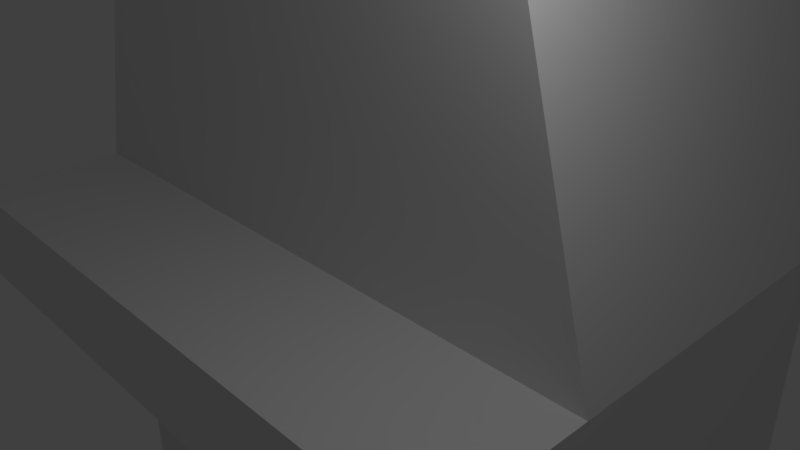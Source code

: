 # Source: Fireplace.blend  (saved by Blender 2.78.0; exported with 4.5.12 LTS)
import bpy
from mathutils import Matrix  # noqa: F401  (used for matrix-valued properties, if any)

bpy.ops.wm.read_factory_settings(use_empty=True)
scene = bpy.context.scene
scene.name = 'Scene'

# ---- collections
col_collection_1 = bpy.data.collections.new('Collection 1'); scene.collection.children.link(col_collection_1)

# ---- materials (node trees are filled in below, after node groups)
mat_material_wood_burning = bpy.data.materials.new('material_wood_burning')
mat_material_wood_burning.alpha_threshold = 0.0
mat_material_wood_burning.use_transparent_shadow = False
mat_material_wood_burning.roughness = 0.5
mat_material_stone_wall = bpy.data.materials.new('material_stone_wall')
mat_material_stone_wall.alpha_threshold = 0.0
mat_material_stone_wall.use_transparent_shadow = False
mat_material_stone_wall.roughness = 0.5
mat_material_stone_single = bpy.data.materials.new('material_stone_single')
mat_material_stone_single.alpha_threshold = 0.0
mat_material_stone_single.use_transparent_shadow = False
mat_material_stone_single.roughness = 0.5

# ---- material node trees

# ---- world
world_world = bpy.data.worlds.new('World'); scene.world = world_world
world_world.color = (0.05088, 0.05088, 0.05088)
world_world.use_sun_shadow = False
world_world.sun_shadow_jitter_overblur = 0.0
world_world.cycles.sampling_method = 'MANUAL'

# ---- cameras
cam_camera = bpy.data.cameras.new('Camera')
cam_camera.clip_end = 100.0
cam_camera.lens = 35.0
cam_camera.sensor_width = 32.0
cam_camera.sensor_height = 18.0
cam_camera.ortho_scale = 7.314
cam_camera.dof.focus_distance = 0.0
cam_camera.dof.aperture_fstop = 128.0

# ---- lights
light_lamp = bpy.data.lights.new('Lamp', 'POINT')
light_lamp.transmission_factor = 0.0
light_lamp.cutoff_distance = 30.0
light_lamp.energy = 100.0
light_lamp.shadow_buffer_clip_start = 1.001
light_lamp.shadow_soft_size = 0.1
light_lamp.shadow_maximum_resolution = 0.006
light_lamp.use_absolute_resolution = True

# ---- meshes
me_cylinder_001 = bpy.data.meshes.new('Cylinder.001')
me_cylinder_001.from_pydata([(0.0, 0.5, -1.25), (0.0, 0.5, 1.25), (0.1545, 0.4755, -1.25), (0.1545, 0.4755, 1.25), (0.2939, 0.4045, -1.25), (0.2939, 0.4045, 1.25), (0.4045, 0.2939, -1.25), (0.4045, 0.2939, 1.25), (0.4755, 0.1545, -1.25), (0.4755, 0.1545, 1.25), (0.5, -2.186e-08, -1.25), (0.5, -2.186e-08, 1.25), (0.4755, -0.1545, -1.25), (0.4755, -0.1545, 1.25), (0.4045, -0.2939, -1.25), (0.4045, -0.2939, 1.25), (0.2939, -0.4045, -1.25), (0.2939, -0.4045, 1.25), (0.1545, -0.4755, -1.25), (0.1545, -0.4755, 1.25), (-1.629e-07, -0.5, -1.25), (-1.629e-07, -0.5, 1.25), (-0.1545, -0.4755, -1.25), (-0.1545, -0.4755, 1.25), (-0.2939, -0.4045, -1.25), (-0.2939, -0.4045, 1.25), (-0.4045, -0.2939, -1.25), (-0.4045, -0.2939, 1.25), (-0.4755, -0.1545, -1.25), (-0.4755, -0.1545, 1.25), (-0.5, 4.828e-07, -1.25), (-0.5, 4.828e-07, 1.25), (-0.4755, 0.1545, -1.25), (-0.4755, 0.1545, 1.25), (-0.4045, 0.2939, -1.25), (-0.4045, 0.2939, 1.25), (-0.2939, 0.4045, -1.25), (-0.2939, 0.4045, 1.25), (-0.1545, 0.4755, -1.25), (-0.1545, 0.4755, 1.25)], [], [(0, 1, 3, 2), (2, 3, 5, 4), (4, 5, 7, 6), (6, 7, 9, 8), (8, 9, 11, 10), (10, 11, 13, 12), (12, 13, 15, 14), (14, 15, 17, 16), (16, 17, 19, 18), (18, 19, 21, 20), (20, 21, 23, 22), (22, 23, 25, 24), (24, 25, 27, 26), (26, 27, 29, 28), (28, 29, 31, 30), (30, 31, 33, 32), (32, 33, 35, 34), (34, 35, 37, 36), (3, 1, 39, 37, 35, 33, 31, 29, 27, 25, 23, 21, 19, 17, 15, 13, 11, 9, 7, 5), (36, 37, 39, 38), (38, 39, 1, 0), (0, 2, 4, 6, 8, 10, 12, 14, 16, 18, 20, 22, 24, 26, 28, 30, 32, 34, 36, 38)])
_uv = me_cylinder_001.uv_layers.new(name='UVMap')
_uv.uv.foreach_set('vector', [2.98e-08, 1.0, 0.0, 2.98e-08, 1.0, 0.0, 1.0, 1.0, 2.98e-08, 1.0, 0.0, 2.98e-08, 1.0, 0.0, 1.0, 1.0, 2.98e-08, 1.0, 0.0, 2.98e-08, 1.0, 0.0, 1.0, 1.0, 2.98e-08, 1.0, 0.0, 2.98e-08, 1.0, 0.0, 1.0, 1.0, 2.98e-08, 1.0, 0.0, 2.98e-08, 1.0, 0.0, 1.0, 1.0, 2.98e-08, 1.0, 0.0, 2.98e-08, 1.0, 0.0, 1.0, 1.0, 2.98e-08, 1.0, 0.0, 2.98e-08, 1.0, 0.0, 1.0, 1.0, -0.375, 1.0, -0.375, 2.98e-08, -0.25, 0.0, -0.25, 1.0, -0.25, 1.0, -0.25, 2.98e-08, -0.125, 0.0, -0.125, 1.0, -0.125, 1.0, -0.125, 2.98e-08, 0.0, 0.0, 0.0, 1.0, 2.98e-08, 1.0, -2.98e-08, 2.98e-08, 0.125, 0.0, 0.125, 1.0, 0.125, 1.0, 0.125, 2.98e-08, 0.25, 0.0, 0.25, 1.0, 0.25, 1.0, 0.25, 2.98e-08, 0.375, 0.0, 0.375, 1.0, 0.375, 1.0, 0.375, 2.98e-08, 0.5, 0.0, 0.5, 1.0, 0.5, 1.0, 0.5, 2.98e-08, 0.625, 0.0, 0.625, 1.0, 0.625, 1.0, 0.625, 2.98e-08, 0.75, 0.0, 0.75, 1.0, 0.75, 1.0, 0.75, 2.98e-08, 0.875, 0.0, 0.875, 1.0, 2.98e-08, 1.0, 0.0, 2.98e-08, 1.0, 0.0, 1.0, 1.0, 0.5, 1.0, 0.6545, 0.9755, 0.7939, 0.9045, 0.9045, 0.7939, 0.9755, 0.6545, 1.0, 0.5, 0.9755, 0.3455, 0.9045, 0.2061, 0.7939, 0.09549, 0.6545, 0.02447, 0.5, 0.0, 0.3455, 0.02447, 0.2061, 0.09549, 0.09549, 0.2061, 0.02447, 0.3455, 0.0, 0.5, 0.02447, 0.6545, 0.09549, 0.7939, 0.2061, 0.9045, 0.3455, 0.9755, 2.98e-08, 1.0, 0.0, 2.98e-08, 1.0, 0.0, 1.0, 1.0, 2.98e-08, 1.0, 0.0, 2.98e-08, 1.0, 0.0, 1.0, 1.0, 0.5, 1.0, 0.6545, 0.9755, 0.7939, 0.9045, 0.9045, 0.7939, 0.9755, 0.6545, 1.0, 0.5, 0.9755, 0.3455, 0.9045, 0.2061, 0.7939, 0.09549, 0.6545, 0.02447, 0.5, 0.0, 0.3455, 0.02447, 0.2061, 0.09549, 0.09549, 0.2061, 0.02447, 0.3455, 0.0, 0.5, 0.02447, 0.6545, 0.09549, 0.7939, 0.2061, 0.9045, 0.3455, 0.9755])
me_cylinder_001.materials.append(mat_material_wood_burning)
me_cylinder_001.use_remesh_preserve_volume = False
me_cylinder_001.use_remesh_preserve_attributes = False
me_cylinder_001.use_mirror_vertex_groups = False
me_cylinder_001.update()
me_cube_013 = bpy.data.meshes.new('Cube.013')
me_cube_013.from_pydata([(-1.0, -1.0, -1.0), (-0.5294, -1.0, 1.32), (-1.0, 1.0, -1.0), (-0.5294, 1.0, 1.32), (1.0, -1.0, -1.0), (0.5294, -1.0, 1.32), (1.0, 1.0, -1.0), (0.5294, 1.0, 1.32)], [], [(0, 1, 3, 2), (2, 3, 7, 6), (6, 7, 5, 4), (4, 5, 1, 0), (2, 6, 4, 0), (7, 3, 1, 5)])
_uv = me_cube_013.uv_layers.new(name='UVMap')
_uv.uv.foreach_set('vector', [-0.4592, -0.5326, -0.04024, 1.533, -1.42, 1.583, -1.839, -0.4826, 2.951, -0.4842, 2.282, 1.583, 0.9023, 1.533, 1.321, -0.5326, 2.951, -0.4842, 2.282, 1.583, 0.9023, 1.533, 1.321, -0.5326, 1.321, -0.5326, 0.9023, 1.533, -0.04024, 1.533, -0.4592, -0.5326, 0.0, 0.0, 1.0, 0.0, 1.0, 1.0, 0.0, 1.0, 0.0, 0.0, 1.0, 0.0, 1.0, 1.0, 0.0, 1.0])
me_cube_013.materials.append(mat_material_stone_wall)
me_cube_013.use_remesh_preserve_volume = False
me_cube_013.use_remesh_preserve_attributes = False
me_cube_013.use_mirror_vertex_groups = False
me_cube_013.update()
me_cube_012 = bpy.data.meshes.new('Cube.012')
me_cube_012.from_pydata([(-1.0, -1.0, -1.0), (-1.0, -1.0, 1.0), (-1.0, 1.0, -1.0), (-1.0, 1.0, 1.0), (1.0, -1.0, -1.0), (1.0, -1.0, 1.0), (1.0, 1.0, -1.0), (1.0, 1.0, 1.0)], [], [(0, 1, 3, 2), (2, 3, 7, 6), (6, 7, 5, 4), (4, 5, 1, 0), (2, 6, 4, 0), (7, 3, 1, 5)])
_uv = me_cube_012.uv_layers.new(name='UVMap')
_uv.uv.foreach_set('vector', [2.786, 2.483, 2.786, 3.0, 1.5, 3.0, 1.5, 2.483, 0.0, 0.0, 1.0, 0.0, 1.0, 1.0, 0.0, 1.0, 0.0, 2.483, 0.0, 3.0, -1.286, 3.0, -1.286, 2.483, 2.0, 2.98e-08, 2.0, 0.2939, 0.0, 0.2939, 0.0, 0.0, 0.0, 0.0, 4.0, 0.0, 4.0, 1.0, 0.0, 1.0, 0.0, 0.0, 4.0, 0.0, 4.0, 1.0, 0.0, 1.0])
me_cube_012.materials.append(mat_material_stone_single)
me_cube_012.use_remesh_preserve_volume = False
me_cube_012.use_remesh_preserve_attributes = False
me_cube_012.use_mirror_vertex_groups = False
me_cube_012.update()
me_cube_011 = bpy.data.meshes.new('Cube.011')
me_cube_011.from_pydata([(-1.0, -1.0, -1.0), (-1.0, -1.0, 1.0), (-1.0, 1.0, -1.0), (-1.0, 1.0, 1.0), (1.0, -1.0, -1.0), (1.0, -1.0, 1.0), (1.0, 1.0, -1.0), (1.0, 1.0, 1.0)], [], [(0, 1, 3, 2), (2, 3, 7, 6), (6, 7, 5, 4), (4, 5, 1, 0), (2, 6, 4, 0), (7, 3, 1, 5)])
_uv = me_cube_011.uv_layers.new(name='UVMap')
_uv.uv.foreach_set('vector', [0.0, 0.0, 1.0, 0.0, 1.0, 1.0, 0.0, 1.0, 0.0, 0.0, 1.0, 0.0, 1.0, 1.0, 0.0, 1.0, 0.0, 0.0, 1.0, 0.0, 1.0, 1.0, 0.0, 1.0, 1.465, 2.98e-08, 1.465, 2.0, 0.0, 2.0, 2.98e-08, 0.0, 0.0, 0.0, 1.0, 0.0, 1.0, 1.0, 0.0, 1.0, 0.0, 0.0, 1.0, 0.0, 1.0, 1.0, 0.0, 1.0])
me_cube_011.materials.append(mat_material_stone_wall)
me_cube_011.use_remesh_preserve_volume = False
me_cube_011.use_remesh_preserve_attributes = False
me_cube_011.use_mirror_vertex_groups = False
me_cube_011.update()
me_cube_010 = bpy.data.meshes.new('Cube.010')
me_cube_010.from_pydata([(-1.0, -1.0, -1.114), (-1.0, -1.0, 0.08571), (-1.0, 1.0, -1.114), (-1.0, 1.0, 0.08571), (1.0, -1.0, -1.114), (1.0, -1.0, 0.08571), (1.0, 1.0, -1.114), (1.0, 1.0, 0.08571)], [], [(0, 1, 3, 2), (2, 3, 7, 6), (6, 7, 5, 4), (4, 5, 1, 0), (2, 6, 4, 0), (7, 3, 1, 5)])
_uv = me_cube_010.uv_layers.new(name='UVMap')
_uv.uv.foreach_set('vector', [1.929, 0.3105, 1.929, 2.483, 1.5, 2.483, 1.5, 0.3105, 0.0, 0.0, 1.0, 0.0, 1.0, 1.0, 0.0, 1.0, 0.0, 0.3105, 0.0, 2.483, -0.4287, 2.483, -0.4287, 0.3105, 1.0, 2.98e-08, 1.0, 2.0, 0.0, 2.0, 2.98e-08, 0.0, 0.0, 0.0, 1.0, 0.0, 1.0, 1.0, 0.0, 1.0, 0.0, 0.0, 1.0, 0.0, 1.0, 1.0, 0.0, 1.0])
me_cube_010.materials.append(mat_material_stone_wall)
me_cube_010.use_remesh_preserve_volume = False
me_cube_010.use_remesh_preserve_attributes = False
me_cube_010.use_mirror_vertex_groups = False
me_cube_010.update()
me_cube_009 = bpy.data.meshes.new('Cube.009')
me_cube_009.from_pydata([(-1.0, -1.0, -1.114), (-1.0, -1.0, 0.08571), (-1.0, 1.0, -1.114), (-1.0, 1.0, 0.08571), (1.0, -1.0, -1.114), (1.0, -1.0, 0.08571), (1.0, 1.0, -1.114), (1.0, 1.0, 0.08571)], [], [(0, 1, 3, 2), (2, 3, 7, 6), (6, 7, 5, 4), (4, 5, 1, 0), (2, 6, 4, 0), (7, 3, 1, 5)])
_uv = me_cube_009.uv_layers.new(name='UVMap')
_uv.uv.foreach_set('vector', [1.929, 0.3105, 1.929, 2.483, 1.5, 2.483, 1.5, 0.3105, 0.0, 0.0, 1.0, 0.0, 1.0, 1.0, 0.0, 1.0, 0.0, 0.3105, 0.0, 2.483, -0.4287, 2.483, -0.4287, 0.3105, 1.0, 2.98e-08, 1.0, 2.0, 0.0, 2.0, 2.98e-08, 0.0, 0.0, 0.0, 1.0, 0.0, 1.0, 1.0, 0.0, 1.0, 0.0, 0.0, 1.0, 0.0, 1.0, 1.0, 0.0, 1.0])
me_cube_009.materials.append(mat_material_stone_wall)
me_cube_009.use_remesh_preserve_volume = False
me_cube_009.use_remesh_preserve_attributes = False
me_cube_009.use_mirror_vertex_groups = False
me_cube_009.update()
me_cube_008 = bpy.data.meshes.new('Cube.008')
me_cube_008.from_pydata([(-1.0, -1.0, -1.083), (-1.0, -1.0, 0.0), (-1.0, 1.0, -1.083), (-1.0, 1.0, 0.0), (1.0, -1.0, -1.083), (1.0, -1.0, 0.0), (1.0, 1.0, -1.083), (1.0, 1.0, 0.0)], [], [(0, 1, 3, 2), (2, 3, 7, 6), (6, 7, 5, 4), (4, 5, 1, 0), (2, 6, 4, 0), (7, 3, 1, 5)])
_uv = me_cube_008.uv_layers.new(name='UVMap')
_uv.uv.foreach_set('vector', [0.0, 0.0, 1.0, 0.0, 1.0, 1.0, 0.0, 1.0, 0.0, 0.0, 1.0, 0.0, 1.0, 1.0, 0.0, 1.0, 0.0, 0.0, 1.0, 0.0, 1.0, 1.0, 0.0, 1.0, 2.0, 1.429, 2.0, 2.0, 0.0, 2.0, 2.98e-08, 1.429, 0.0, 0.0, 2.0, 0.0, 2.0, 1.0, 0.0, 1.0, 0.0, 0.0, 1.0, 0.0, 1.0, 1.0, 0.0, 1.0])
me_cube_008.materials.append(mat_material_stone_wall)
me_cube_008.use_remesh_preserve_volume = False
me_cube_008.use_remesh_preserve_attributes = False
me_cube_008.use_mirror_vertex_groups = False
me_cube_008.update()
me_cube_007 = bpy.data.meshes.new('Cube.007')
me_cube_007.from_pydata([(-1.0, -1.0, -1.0), (-1.0, -1.0, 0.45), (-1.0, 1.0, -1.0), (-1.0, 1.0, 0.45), (1.0, -1.0, -1.0), (1.0, -1.0, 0.45), (1.0, 1.0, -1.0), (1.0, 1.0, 0.45)], [], [(0, 1, 3, 2), (2, 3, 7, 6), (6, 7, 5, 4), (4, 5, 1, 0), (2, 6, 4, 0), (7, 3, 1, 5)])
_uv = me_cube_007.uv_layers.new(name='UVMap')
_uv.uv.foreach_set('vector', [1.5, 2.979e-08, 1.5, 3.0, 0.0, 3.0, 2.98e-08, 0.0, 0.0, 0.0, 1.0, 0.0, 1.0, 1.0, 0.0, 1.0, 1.5, 2.98e-08, 1.5, 3.0, 0.0, 3.0, 2.98e-08, 0.0, 0.0, 0.0, 1.0, 0.0, 1.0, 1.0, 0.0, 1.0, 0.0, 0.0, 1.0, 0.0, 1.0, 1.0, 0.0, 1.0, 0.0, 0.0, 1.0, 0.0, 1.0, 1.0, 0.0, 1.0])
me_cube_007.materials.append(mat_material_stone_wall)
me_cube_007.use_remesh_preserve_volume = False
me_cube_007.use_remesh_preserve_attributes = False
me_cube_007.use_mirror_vertex_groups = False
me_cube_007.update()
me_cube_006 = bpy.data.meshes.new('Cube.006')
me_cube_006.from_pydata([(-1.0, -1.0, -1.0), (-1.0, -1.0, 0.45), (-1.0, 1.0, -1.0), (-1.0, 1.0, 0.45), (1.0, -1.0, -1.0), (1.0, -1.0, 0.45), (1.0, 1.0, -1.0), (1.0, 1.0, 0.45)], [], [(0, 1, 3, 2), (2, 3, 7, 6), (6, 7, 5, 4), (4, 5, 1, 0), (2, 6, 4, 0), (7, 3, 1, 5)])
_uv = me_cube_006.uv_layers.new(name='UVMap')
_uv.uv.foreach_set('vector', [1.5, 2.98e-08, 1.5, 3.0, 0.0, 3.0, 2.98e-08, 0.0, 0.0, 0.0, 1.0, 0.0, 1.0, 1.0, 0.0, 1.0, 1.5, 2.98e-08, 1.5, 3.0, 0.0, 3.0, 2.98e-08, 0.0, 0.0, 0.0, 1.0, 0.0, 1.0, 1.0, 0.0, 1.0, 0.0, 0.0, 1.0, 0.0, 1.0, 1.0, 0.0, 1.0, 0.0, 0.0, 1.0, 0.0, 1.0, 1.0, 0.0, 1.0])
me_cube_006.materials.append(mat_material_stone_wall)
me_cube_006.use_remesh_preserve_volume = False
me_cube_006.use_remesh_preserve_attributes = False
me_cube_006.use_mirror_vertex_groups = False
me_cube_006.update()
me_cube_004 = bpy.data.meshes.new('Cube.004')
me_cube_004.from_pydata([(-1.0, -1.0, -1.0), (-1.0, -1.0, 1.0), (-1.0, 1.0, -1.0), (-1.0, 1.0, 1.0), (1.0, -1.0, -1.0), (1.0, -1.0, 1.0), (1.0, 1.0, -1.0), (1.0, 1.0, 1.0)], [], [(0, 1, 3, 2), (2, 3, 7, 6), (6, 7, 5, 4), (4, 5, 1, 0), (2, 6, 4, 0), (7, 3, 1, 5)])
_uv = me_cube_004.uv_layers.new(name='UVMap')
_uv.uv.foreach_set('vector', [0.0, 0.0, 1.0, 0.0, 1.0, 1.0, 0.0, 1.0, 0.0, 0.0, 1.0, 0.0, 1.0, 1.0, 0.0, 1.0, 0.0, 0.0, 1.0, 0.0, 1.0, 1.0, 0.0, 1.0, 0.0, 0.0, 1.0, 0.0, 1.0, 1.0, 0.0, 1.0, 0.0, 0.0, 1.0, 0.0, 1.0, 1.0, 0.0, 1.0, 2.0, 1.0, 0.0, 1.0, 0.0, 0.0, 2.0, 0.0])
me_cube_004.materials.append(mat_material_stone_wall)
me_cube_004.use_remesh_preserve_volume = False
me_cube_004.use_remesh_preserve_attributes = False
me_cube_004.use_mirror_vertex_groups = False
me_cube_004.update()
me_cube = bpy.data.meshes.new('Cube')
me_cube.from_pydata([(-1.0, -1.0, -1.0), (-1.0, -1.0, 1.0), (-1.0, 1.0, -1.0), (-1.0, 1.0, 1.0), (1.0, -1.0, -1.0), (1.0, -1.0, 1.0), (1.0, 1.0, -1.0), (1.0, 1.0, 1.0)], [], [(0, 1, 3, 2), (2, 3, 7, 6), (6, 7, 5, 4), (4, 5, 1, 0), (2, 6, 4, 0), (7, 3, 1, 5)])
_uv = me_cube.uv_layers.new(name='UVMap')
_uv.uv.foreach_set('vector', [2.786, 0.0, 2.786, 0.3105, 1.5, 0.3105, 1.5, 0.0, 0.0, 0.0, 1.0, 0.0, 1.0, 1.0, 0.0, 1.0, 0.0, 0.0, 0.0, 0.3105, -1.286, 0.3105, -1.286, 0.0, 1.0, 0.0, 1.0, 0.0625, 0.0, 0.0625, 0.0, 0.0, 0.0, 0.0, 1.0, 0.0, 1.0, 1.0, 0.0, 1.0, 0.0, 0.0625, 1.0, 0.0625, 1.0, 0.3638, 0.0, 0.3638])
me_cube.materials.append(mat_material_stone_single)
me_cube.use_remesh_preserve_volume = False
me_cube.use_remesh_preserve_attributes = False
me_cube.use_mirror_vertex_groups = False
me_cube.update()

# ---- objects
ob_cylinder_001 = bpy.data.objects.new('Cylinder.001', me_cylinder_001)
ob_cube_009 = bpy.data.objects.new('Cube.009', me_cube_013)
ob_cube_008 = bpy.data.objects.new('Cube.008', me_cube_012)
ob_cube_007 = bpy.data.objects.new('Cube.007', me_cube_011)
ob_cube_006 = bpy.data.objects.new('Cube.006', me_cube_010)
ob_cube_005 = bpy.data.objects.new('Cube.005', me_cube_009)
ob_cube_004 = bpy.data.objects.new('Cube.004', me_cube_008)
ob_cube_003 = bpy.data.objects.new('Cube.003', me_cube_007)
ob_cube_002 = bpy.data.objects.new('Cube.002', me_cube_006)
ob_cube_001 = bpy.data.objects.new('Cube.001', me_cube_004)
ob_cube = bpy.data.objects.new('Cube', me_cube)
ob_lamp = bpy.data.objects.new('Lamp', light_lamp)
ob_camera = bpy.data.objects.new('Camera', cam_camera)

# ---- transforms, parenting, visibility, modifiers, constraints
ob_cylinder_001.location = (0.0, 1.0, -5.8)
ob_cylinder_001.rotation_euler = (0.0, 1.571, 0.0)
ob_cylinder_001.lineart.crease_threshold = 0.0
ob_cube_009.location = (0.0, 1.0, 3.625)
ob_cube_009.scale = (4.25, 2.25, 3.125)
ob_cube_009.lineart.crease_threshold = 0.0
ob_cube_008.location = (0.0, -1.75, -0.125)
ob_cube_008.scale = (4.25, 1.5, 0.625)
ob_cube_008.lineart.crease_threshold = 0.0
ob_cube_007.location = (0.0, 3.125, -2.875)
ob_cube_007.scale = (2.25, 0.125, 3.375)
ob_cube_007.lineart.crease_threshold = 0.0
ob_cube_006.location = (-3.25, -0.75, -1.125)
ob_cube_006.scale = (1.0, 0.5, 4.375)
ob_cube_006.lineart.crease_threshold = 0.0
ob_cube_005.location = (3.25, -0.75, -1.125)
ob_cube_005.scale = (1.0, 0.5, 4.375)
ob_cube_005.lineart.crease_threshold = 0.0
ob_cube_004.location = (0.0, -0.75, -0.75)
ob_cube_004.scale = (2.25, 0.5, 1.385)
ob_cube_004.lineart.crease_threshold = 0.0
ob_cube_003.location = (-3.25, 1.5, -1.75)
ob_cube_003.scale = (1.0, 1.75, 5.0)
ob_cube_003.lineart.crease_threshold = 0.0
ob_cube_002.location = (3.25, 1.5, -1.75)
ob_cube_002.scale = (1.0, 1.75, 5.0)
ob_cube_002.lineart.crease_threshold = 0.0
ob_cube_001.location = (0.0, 1.5, -6.5)
ob_cube_001.scale = (2.25, 1.75, 0.25)
ob_cube_001.lineart.crease_threshold = 0.0
ob_cube.location = (0.0, -1.75, -6.375)
ob_cube.scale = (4.25, 1.5, 0.375)
ob_cube.lineart.crease_threshold = 0.0
ob_lamp.location = (4.452, -1.855, 5.923)
ob_lamp.rotation_euler = (0.6503, 0.05522, 1.866)
ob_lamp.lock_rotations_4d = False
ob_lamp.empty_display_type = 'ARROWS'
ob_lamp.color = (0.0, 0.0, 0.0, 0.0)
ob_lamp.lineart.crease_threshold = 0.0
ob_camera.location = (7.481, -6.508, 5.344)
ob_camera.rotation_euler = (1.109, 0.0, 0.8149)
ob_camera.lock_rotations_4d = False
ob_camera.empty_display_type = 'ARROWS'
ob_camera.color = (0.0, 0.0, 0.0, 0.0)
ob_camera.display_type = 'WIRE'
ob_camera.lineart.crease_threshold = 0.0

# ---- collection membership
col_collection_1.objects.link(ob_cylinder_001)
col_collection_1.objects.link(ob_cube_009)
col_collection_1.objects.link(ob_cube_008)
col_collection_1.objects.link(ob_cube_007)
col_collection_1.objects.link(ob_cube_006)
col_collection_1.objects.link(ob_cube_005)
col_collection_1.objects.link(ob_cube_004)
col_collection_1.objects.link(ob_cube_003)
col_collection_1.objects.link(ob_cube_002)
col_collection_1.objects.link(ob_cube_001)
col_collection_1.objects.link(ob_cube)
col_collection_1.objects.link(ob_lamp)
col_collection_1.objects.link(ob_camera)

# ---- scene / render settings (as saved in the file)
scene.camera = ob_camera
scene.frame_start = 1; scene.frame_end = 250; scene.frame_set(1)
scene.render.engine = 'BLENDER_EEVEE_NEXT'
scene.render.resolution_percentage = 50
scene.render.dither_intensity = 0.0
scene.cycles.use_denoising = False
scene.cycles.samples = 128
scene.cycles.sampling_pattern = 'TABULATED_SOBOL'
scene.cycles.light_sampling_threshold = 0.0
scene.cycles.use_adaptive_sampling = False
scene.cycles.use_light_tree = False
scene.cycles.blur_glossy = 0.0
scene.cycles.sample_clamp_indirect = 0.0
scene.view_settings.view_transform = 'Standard'
bpy.context.view_layer.update()
